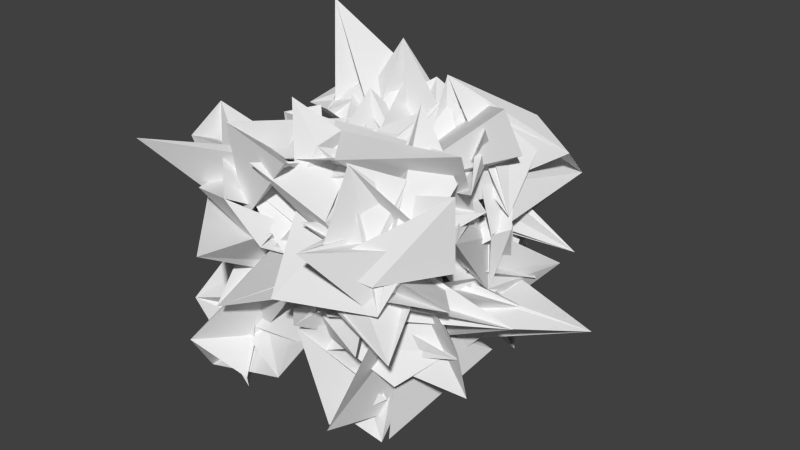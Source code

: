# Source: fractal.blend  (saved by Blender 2.72.0; exported with 4.5.12 LTS)
import bpy
from mathutils import Matrix  # noqa: F401  (used for matrix-valued properties, if any)

bpy.ops.wm.read_factory_settings(use_empty=True)
scene = bpy.context.scene
scene.name = 'Scene'

# ---- collections
col_collection_1 = bpy.data.collections.new('Collection 1'); scene.collection.children.link(col_collection_1)

# ---- materials (node trees are filled in below, after node groups)
mat_none_004 = bpy.data.materials.new('None.004')
mat_none_004.alpha_threshold = 0.0
mat_none_004.roughness = 0.5

# ---- material node trees

# ---- world
world_world = bpy.data.worlds.new('World'); scene.world = world_world
world_world.color = (0.05088, 0.05088, 0.05088)
world_world.use_sun_shadow = False
world_world.sun_shadow_jitter_overblur = 0.0
world_world.cycles.sampling_method = 'MANUAL'
world_world.cycles.sample_map_resolution = 256

# ---- meshes
me_cube_cube_003 = bpy.data.meshes.new('Cube_Cube.003')
me_cube_cube_003.from_pydata([(-0.836, -0.9906, -1.228), (-0.5887, -0.4379, -1.773), (-1.699, -0.9937, -0.7995), (-0.7831, -0.9651, -1.231), (0.855, -1.292, -1.196), (0.1065, -0.8048, -1.116), (0.7116, -1.899, 0.04061), (0.9394, -0.9725, -0.9923), (0.6923, 0.3319, 1.142), (0.5101, -0.9993, 1.369), (1.337, -1.286, 1.312), (0.7661, -0.4834, 0.6333), (-1.685, 0.113, 1.669), (-1.228, -0.5557, 1.107), (-1.569, -1.434, 0.802), (-1.344, -0.6407, 0.9779), (0.5465, -1.149, -1.128), (0.9753, -1.246, -1.515), (-1.596, -0.0212, -1.514), (-1.167, 0.2963, -0.8696), (-1.346, 1.152, -0.7687), (-0.9489, 0.6546, -1.38), (-1.429, -2.54, 1.296), (-1.152, -2.126, 1.558), (-2.354, -1.365, 1.375), (-1.618, -1.431, 1.033), (-1.245, -0.4799, 0.7476), (-0.6841, -0.8412, 1.11), (-1.109, -0.289, 0.2856), (-1.459, -0.6996, -0.1534), (-0.7939, -1.077, 0.6749), (-0.8478, -1.039, 0.2587), (-1.713, -0.3843, 0.2528), (-1.758, -0.4593, -0.5035), (-1.519, -1.495, -0.2835), (-0.9906, -0.8356, -0.2776), (-1.682, -1.415, -1.129), (-0.9739, -1.004, -1.173), (-0.7995, -1.065, -1.119), (-0.9464, -1.08, -1.668), (-0.04925, 1.495, 1.686), (-0.9041, 0.6323, -0.36), (-2.035, -0.1436, -0.1633), (-0.9008, 0.4697, 1.582), (-0.4983, -0.2541, -0.2986), (-2.484, 1.009, 0.8487), (-1.719, -1.612, 0.864), (-0.4488, 0.6027, 0.1712), (-1.346, -0.4493, 0.3716), (-0.829, 0.5985, 1.446), (-1.332, -0.09319, 0.1111), (-1.697, 0.8469, 0.4761), (0.3651, -0.3731, 1.211), (-0.2189, 0.464, 1.053), (-0.4957, -0.7384, 1.32), (-0.9003, -0.4183, 1.272), (-1.025, -0.6955, 0.4118), (-0.5853, -0.3885, 0.9137), (-1.52, -1.504, 1.156), (-1.475, -0.08252, 1.565), (-1.035, 0.268, 0.6008), (-1.312, -0.4548, -0.09312), (-1.199, -0.4271, 0.7862), (-1.185, 0.3483, 1.533), (-1.404, -0.05643, 1.158), (-1.319, -0.6594, 0.9365), (-1.241, -0.7555, 1.053), (-1.23, -1.576, 1.063), (-1.913, -1.175, 1.044), (-1.586, -1.284, 0.6527), (-0.9729, 1.546, 0.07024), (-1.233, 1.497, 0.4828), (-0.7925, 1.52, 0.5076), (-0.6078, 0.904, 0.2251), (-1.235, 0.7728, -0.5595), (-0.7035, 0.2624, 1.067), (-0.9242, 0.6303, 0.17), (-1.473, 0.3982, 0.4413), (-1.205, 0.3161, -0.5179), (-1.82, -0.4281, 0.9304), (-0.8151, 1.295, 0.2172), (-0.1702, 1.108, 0.2269), (-0.4563, 0.6727, 0.2534), (-1.095, 0.9005, -0.2843), (-1.218, 0.4561, 0.06737), (-1.486, 0.3894, 0.2029), (-1.07, -0.3949, 0.09888), (-0.9991, 0.4346, 0.0425), (-2.13, 0.4439, -0.04788), (-1.686, 0.2593, -0.6902), (-0.4225, 0.6251, 0.3355), (-0.2272, 1.081, 0.5068), (-0.482, 0.3662, -0.0476), (-1.125, -0.4804, 0.08093), (-0.546, 0.03638, -0.2205), (-0.5745, -0.3915, 0.577), (-1.009, -0.6541, 0.2805), (-0.3983, -0.4553, 0.1877), (-0.1817, 0.1351, 0.4032), (-0.7258, -0.4161, -0.003113), (-0.6167, 1.627, -1.005), (-1.148, 0.6566, -0.7598), (-1.436, 0.8447, -1.091), (-1.253, 0.543, -1.088), (-1.306, 0.4768, -0.7513), (-1.205, 1.021, -0.5375), (-1.584, 0.7422, -1.621), (-1.471, -0.1484, -1.693), (-1.472, 0.2138, 0.5754), (-1.703, -0.2641, -0.8688), (-1.199, 1.321, -0.2771), (-1.361, 1.524, -0.7657), (-0.9801, 0.7899, -1.127), (-1.551, 1.278, -0.7422), (-0.7422, -0.03568, -0.6571), (-1.578, -0.3908, -0.2616), (-1.001, 0.5819, -0.2494), (-1.296, -0.2214, -0.3681), (-1.11, -0.7984, -0.3328), (-0.9029, -0.6751, -0.7171), (-1.2, 0.8751, -0.6965), (-1.269, -0.05169, -0.4952), (-1.494, -0.05261, -0.907), (-1.211, 1.013, -1.616), (-0.6546, 0.3819, -1.075), (-1.268, 0.4367, -0.2162), (-1.332, -0.3095, -0.9673), (-1.112, 0.065, -1.634), (-0.9852, -0.4543, -0.81), (-1.261, -0.7161, -0.9362), (-0.6164, 0.4626, -0.6954), (-0.1637, -0.01259, -1.294), (-0.4563, 0.3566, -0.9478), (-1.377, 0.2224, -0.9748), (-1.183, 0.2847, -1.087), (-0.5981, -0.645, -0.7543), (0.02444, -0.382, -1.658), (-1.39, 0.01023, -1.775), (-0.6505, -0.5005, -1.071), (-0.7991, -1.789, -1.422), (-0.8917, 1.087, -2.041), (-0.7339, 0.1353, -1.089), (-1.564, 0.498, -0.8584), (-1.374, 0.05839, -1.19), (-0.7229, 0.3858, -1.043), (-1.516, 0.1254, -1.437), (-0.2778, -0.7053, -1.549), (-0.6724, -0.7592, -1.787), (-0.1014, -0.8168, -1.719), (-0.6963, 1.131, -0.9658), (-1.463, 0.8756, -1.634), (-0.5546, 0.1351, -0.7817), (-1.099, 1.246, -1.321), (-0.7101, 1.084, -0.2645), (-1.2, 0.0471, -0.7009), (-1.103, 0.1227, -1.018), (-0.9742, -0.962, -0.2738), (-1.271, -1.277, -0.5259), (-1.709, -1.039, -0.1357), (-1.5, -0.8417, -0.5995), (-0.2937, -1.014, -0.513), (-0.08192, -1.738, -0.588), (-1.06, 0.03244, -1.779), (0.05847, -0.2825, -2.24), (-1.51, -0.2441, -0.7818), (-1.212, -0.2361, -1.05), (-0.8972, -0.7547, -1.605), (-0.7872, -1.302, -1.012), (-0.3487, -0.7588, -1.833), (-0.08533, -0.5533, -1.509), (1.478, -1.906, -1.163), (1.226, -0.9166, -0.7076), (-0.4495, -0.09817, -0.1082), (-0.4276, -0.7733, -1.202), (0.6044, -1.192, -1.238), (0.05451, -1.221, -1.09), (-1.377, 0.2468, -0.5828), (-0.9198, 0.052, -0.9884), (-1.332, 0.1131, -0.5533), (-1.904, -0.2081, -0.7154), (-1.36, -0.07477, -0.7106), (-1.144, -0.2834, -0.7024), (-1.044, -0.3621, -0.68), (-1.375, -0.718, -0.5584), (-1.152, -0.9091, -0.7695), (0.03195, 1.137, -0.505), (0.9625, 1.095, -0.5545), (-0.03858, 0.6729, -0.2053), (0.6114, 0.8245, -0.7464), (0.5066, 0.9846, -0.2667), (0.001625, -0.602, -1.505), (-0.1257, -0.499, -0.7322), (-0.9887, -1.449, -1.014), (0.03676, -1.368, -1.5), (-0.1312, -0.6744, -1.644), (-0.3556, 2.355, -0.897), (-0.8992, 1.532, -1.48), (-1.449, 2.725, -0.7637), (0.08994, 1.459, -1.249), (-0.6658, 1.818, -1.479), (-0.7086, 1.012, -0.04923), (-0.5448, 0.3045, -1.753), (-1.532, 0.8227, -1.096), (1.38, 0.2164, -2.602), (-1.475, 0.272, -2.381), (-0.5873, 0.8274, -0.3395), (-1.159, 0.8061, -0.381), (-0.6648, 0.7609, -0.7786), (-1.038, 0.5618, -0.6194), (-0.4573, 0.2319, -1.018), (-1.597, 0.533, -0.2028), (-0.73, 0.183, -1.313), (-0.7319, 0.1505, -0.871), (-1.147, 0.03588, -0.7393), (-1.346, -0.6997, -0.7493), (-1.028, 0.9944, -0.8144), (-1.623, 0.3563, -0.04075), (-0.7283, 0.2548, -0.8646), (-1.025, 0.3161, -0.1087), (-0.8274, 0.8356, -1.124), (-1.317, 0.04324, -0.6639), (-1.119, -0.8329, -0.9581), (-1.04, -0.1083, -1.389), (-1.825, -0.9232, -0.8741), (-1.213, -1.211, -1.347), (0.07509, 1.119, -1.392), (0.5767, 0.9462, -1.654), (-0.6037, 1.441, -1.711), (-0.4489, 0.3384, -1.88), (-0.6937, 0.5731, -1.647), (0.2216, 0.5829, -1.583), (0.3545, 0.1969, -1.737), (0.2675, -0.1563, -1.2), (-0.4033, -0.2993, -1.31), (0.0583, -0.108, -1.938), (1.045, 0.8407, -1.281), (1.023, 0.74, -1.096), (1.39, 0.8133, -1.053), (1.58, 0.5184, -0.8664), (1.66, 0.6024, -0.8361), (0.3795, 0.003352, -0.9246), (1.28, -0.2898, -0.8536), (0.9346, 0.3056, -1.1), (1.22, -0.1745, -1.269), (1.455, -1.095, -1.173), (0.009778, 1.165, -1.263), (0.7281, 0.6982, -1.44), (-0.06519, 1.583, -1.102), (-0.8949, 1.497, -1.337), (-0.1356, 0.04089, -1.512), (0.7853, 0.2591, -1.045), (0.2331, -0.2726, -1.374), (-1.022, 0.6881, -1.189), (0.02437, 0.06521, -1.785), (-0.5547, -0.4381, -1.583), (0.5031, 0.4289, -0.313), (0.02122, 0.2656, -0.439), (-0.1856, -0.000475, -0.3948), (0.2005, -0.001963, -0.6497), (-0.6175, -0.2005, -1.326), (0.8133, -0.2433, -1.026), (0.5275, -1.11, -1.101), (0.1481, -1.299, -1.429), (0.8123, -0.5009, -0.4308), (-0.4517, -0.8935, -0.7451), (0.6284, 1.325, -0.7612), (0.5118, 1.736, -1.142), (0.978, 0.9182, -0.7439), (1.407, 1.534, -1.352), (0.4515, -0.3508, -0.7694), (0.4317, 0.08385, -1.277), (0.8159, 0.6356, -0.402), (1.485, -0.1321, -1.14), (1.001, 0.5144, -0.71), (0.5989, -0.4078, -0.5864), (1.021, 0.7371, -1.793), (0.8862, 0.8278, -1.429), (0.9629, 1.129, -0.4643), (-0.03851, -0.09674, -1.076), (0.697, 0.6511, -1.134), (1.793, -0.6218, -1.12), (1.562, -0.03185, 0.1428), (1.546, -0.3454, -0.9349), (1.278, -0.417, -1.418), (1.182, -1.472, -1.813), (0.6657, -0.9823, -1.858), (0.9188, -0.8023, -0.7946), (0.3534, -1.322, -1.613), (0.883, -0.7906, -0.421), (1.07, -1.161, -1.178), (1.085, 0.1355, 0.3285), (1.076, -0.6383, 0.4698), (1.947, -0.4798, -1.461), (1.676, -0.7965, -1.111), (1.233, -0.1734, 0.3233), (1.25, -0.6518, 0.1162), (0.755, -1.337, -1.524), (0.6365, -1.221, -0.2147), (0.6651, -1.976, 1.856), (0.9227, -2.167, 0.6952), (1.169, -0.609, 1.574), (1.154, -0.5507, 0.9786), (1.089, 0.2669, -1.058), (1.464, -0.2061, -1.128), (1.203, 0.2565, -1.213), (0.6979, -0.4212, -1.293), (1.27, -0.8473, -1.356), (0.7278, -0.727, -1.212), (1.47, -0.724, -1.545), (0.6654, -0.5033, -1.827), (1.141, -1.453, -0.895), (0.5563, -1.287, -1.27), (1.183, 0.5987, -1.179), (1.058, 0.4318, -1.136), (1.392, -0.1574, -0.3171), (1.578, 0.67, -1.513), (0.5964, -0.3516, -1.437), (0.9471, 0.3495, -0.8831), (0.8768, -0.6733, -1.092), (0.2013, -0.2803, -1.397), (0.312, -0.8941, -0.9433), (-0.2354, -0.4321, -1.988), (1.485, 1.402, 0.02551), (1.622, 1.81, -0.05288), (1.26, 0.8367, -0.3218), (0.687, 0.6586, -0.1302), (1.69, 0.7494, -0.04295), (1.576, 0.6619, 0.5225), (0.6914, -0.2876, -0.6357), (1.325, 0.7652, -0.7047), (1.394, 0.4347, -0.6226), (0.1387, -1.176, -2.475), (0.5327, 1.728, -0.9649), (0.9614, 1.613, -0.7827), (1.494, 1.259, -0.4451), (0.714, 0.949, -0.6116), (1.193, 0.8803, 0.9721), (0.975, 0.9278, -0.5973), (1.791, 0.654, 0.7195), (1.169, -0.02486, -0.003114), (0.6054, -0.413, 0.9856), (1.473, -0.1266, 0.3855), (1.082, 1.226, -0.8364), (0.8026, 1.136, -0.5836), (1.83, 0.6331, -0.3253), (1.511, 1.592, -1.349), (1.85, 0.6435, -2.028), (1.517, 0.2085, -0.3789), (1.624, -0.484, -0.2473), (1.715, 0.8081, -0.5806), (1.475, -0.6572, -1.016), (1.623, -0.5405, -1.028), (1.142, 1.805, -0.7668), (1.732, 1.248, -1.04), (0.737, 2.211, -0.4417), (2.037, 1.207, -1.332), (0.9499, 1.868, -0.4972), (1.719, 0.4051, -0.119), (1.899, 0.4806, -0.3009), (0.6962, -0.4586, 0.4479), (0.7676, -0.2109, 0.09353), (1.463, 0.4622, -0.1573), (0.2945, 0.9079, 0.5898), (0.9124, 0.8409, -0.6412), (0.7233, 0.003822, 0.5678), (0.5252, 0.303, 0.0328), (0.2546, -0.1733, -0.3292), (1.446, -0.6577, -1.019), (0.3619, 0.1646, 0.06734), (0.158, -1.16, 0.4185), (0.8704, -0.3032, -0.09014), (0.8193, -0.4256, 0.9626), (1.679, 1.337, 0.5605), (0.6364, 1.053, 0.9454), (1.875, 1.346, 0.8589), (1.889, 0.3354, 0.8403), (0.3777, 0.09358, 0.2491), (1.438, -0.7013, 0.1181), (0.8369, -0.4289, 0.827), (1.187, -0.8024, -0.7936), (2.128, -0.5767, -0.312), (0.5987, -2.284, 0.4479), (1.07, 0.4978, 1.498), (1.001, 0.469, 1.268), (0.6852, 0.4895, 1.946), (1.282, 0.2809, 1.65), (1.411, 0.4484, 1.274), (1.116, 0.1102, 1.682), (1.414, -0.3753, 1.362), (0.9009, -0.2613, 0.9447), (1.261, -0.1596, 0.7855), (0.878, -0.6088, 0.7346), (1.199, 1.383, 0.9041), (1.158, 0.9704, 1.033), (0.7885, 1.662, 1.481), (1.222, 0.7038, 0.4683), (1.335, 0.656, 0.5391), (0.9094, 0.6403, 0.5851), (0.8319, 0.0766, 0.5392), (1.152, 0.4085, 0.3103), (1.031, 0.06634, 0.629), (0.6575, -0.4503, 0.000847), (0.2654, 1.086, 0.7545), (1.373, 0.4506, -0.1539), (1.797, 0.6747, 0.9483), (1.395, 0.3143, 0.7855), (1.39, 0.6793, 1.021), (0.1322, 0.7617, 1.636), (1.292, -0.1508, 0.3145), (0.7868, -0.5796, 0.8416), (0.798, -1.223, 0.4629), (2.15, -1.323, 0.8923), (1.557, -0.4004, 0.7242), (1.823, -0.826, 0.8137), (2.042, -0.7606, 0.9552), (1.181, -1.045, 1.016), (-1.157, -0.4679, 0.9002), (-0.5459, -1.22, 0.9158), (0.851, -0.6125, 1.38), (0.9588, -0.8527, 1.608), (0.6698, -0.2859, -0.4505), (0.1214, -0.6617, 0.08677), (0.1453, -1.49, 0.4529), (0.05487, -1.297, 1.289), (-0.5835, -1.383, 0.7025), (-0.6427, -1.555, 0.7285), (0.5782, -0.8715, 1.047), (0.25, -0.5264, 0.8753), (-1.271, -0.2925, 0.5267), (-0.9149, -0.8941, 0.4969), (0.954, 0.759, 1.193), (0.6335, 0.7492, 2.227), (1.212, -0.03755, 1.667), (0.3078, 0.5217, 1.171), (1.461, -0.1322, 1.109), (2.074, 0.01816, 1.166), (0.8022, 0.06142, 1.74), (2.441, -0.4468, 0.3763), (1.06, 0.2208, 0.769), (2.05, -0.6725, 0.9649), (0.3913, 0.4471, 0.2099), (0.7312, 0.8591, -0.6966), (0.6266, 0.04162, 0.5838), (0.6787, 0.05231, 1.181), (0.4351, 0.07804, 0.4011), (0.838, -0.09004, 1.017), (0.6098, -0.3161, 0.3445), (0.3977, -0.5354, 1.496), (0.5867, -0.7963, 0.4772), (1.096, -0.9645, 0.04814), (-0.0808, 1.52, 1.081), (-0.1933, 0.9894, 1.379), (0.4648, 0.84, 1.555), (-0.6081, 1.373, 1.735), (-0.6668, 0.2575, 0.2562), (-1.985, 0.3503, 1.301), (-0.1793, 0.52, 0.07782), (-0.8268, 0.3747, 1.423), (-0.9701, 0.2626, 1.385), (-0.3316, -1.135, 0.9935), (-0.005477, 1.632, 0.7224), (-0.6029, 2.002, 0.9645), (0.1362, 1.268, 0.6964), (0.4851, 0.9646, 0.8084), (-0.2517, 0.4878, 1.106), (0.2924, -0.5177, 1.33), (0.04786, -0.03617, 0.3902), (1.687, -0.5476, 1.838), (0.2989, 0.7641, 1.26), (0.4054, 0.156, 1.325), (0.4154, 1.55, 1.31), (-0.05889, 1.163, 0.3359), (0.6984, 0.9046, 0.989), (-0.7399, 0.8733, 0.8576), (0.0918, 1.005, 0.5338), (-0.3824, 1.079, 0.7111), (1.272, 0.4045, 0.4203), (0.3186, -0.5023, -0.1648), (0.9176, 0.3962, -0.07272), (0.3298, -0.4161, 0.2936), (-0.7385, 1.206, 1.2), (-2.308, 1.361, 2.102), (-0.2843, 0.294, 0.4674), (-0.138, 0.409, 1.304), (-1.034, 0.9406, 1.521), (0.3747, -0.4217, 1.636), (-0.1024, 0.6249, 1.437), (-1.309, -0.6463, 1.376), (-0.7921, -0.9639, 0.9375), (0.06804, -0.6673, 1.779), (-0.3469, 1.067, 1.041), (-1.306, 0.01789, 1.068), (-0.4156, 0.088, 1.278), (-0.8451, -0.1484, 0.9297), (-0.8792, -0.176, 0.465), (0.526, -0.5081, 0.4355), (-1.241, -0.8336, 1.916), (-0.5226, -0.1659, 0.792), (-0.2395, -1.052, 0.7604), (0.2237, -0.2675, 0.6449), (-0.2548, 0.6965, 1.298), (-0.1413, 0.8206, 1.071), (0.1711, 0.1538, 1.049), (0.07105, 0.2593, 1.083), (0.2451, -0.1266, 0.8225), (-0.8923, 0.4836, 1.376), (0.0888, -0.1641, 0.9821), (0.2784, -0.07098, 0.8312), (0.2752, 0.3835, 1.131), (0.01918, -0.6212, 0.7253), (-0.865, 0.5814, 1.275), (-1.227, 0.3852, 1.246), (-0.835, 0.5705, 1.153), (-1.648, 0.05215, 1.21), (-0.4467, 0.4715, 1.389), (-0.4887, 0.2502, 1.75), (-0.9269, -0.2143, 0.3191), (-0.7977, -0.9081, 0.4225), (-0.5795, 0.2383, 1.055), (-0.08402, -0.6262, 1.188), (-1.249, 1.672, 1.51), (-1.321, 1.242, 1.351), (-2.017, 1.267, 1.447), (-2.077, 1.561, 0.8486), (-0.8893, 0.8784, 1.94), (-1.677, 0.6964, 1.68), (-2.075, 0.2943, 1.21), (-0.8938, 0.2628, 2.443), (-1.041, -0.188, 1.106), (-0.8198, -0.5331, 0.7816), (-0.4937, -0.1331, 0.4875), (1.62, -1.475, -0.4022), (1.149, -2.26, 1.205), (1.588, -0.6078, -0.5121), (1.634, -0.671, 0.5171), (1.705, -0.589, -0.9145), (1.111, -1.104, -0.4258), (0.7761, -1.275, -0.4253), (-0.1724, -1.646, -1.522), (-1.796, -1.556, 1.97), (-2.196, -2.488, 1.3), (-0.4905, -1.817, 1.579), (-1.852, -1.668, 1.101), (0.9029, -0.906, 1.248), (-0.2591, -1.377, 1.176), (0.3508, -0.8266, 1.056), (-1.301, -0.07025, -0.4162), (0.3197, -1.002, 0.6389), (-0.8662, -0.2072, 1.0), (-0.9846, -1.935, 0.2849), (-1.973, -2.412, 0.3887), (-1.2, -1.047, 0.8748), (-0.5266, -2.246, 0.2707), (-0.06601, -0.8661, 1.586), (0.4019, -1.831, 0.8715), (0.7904, -1.04, 0.5148), (-0.6754, -0.4862, 0.01608), (-0.8332, -0.9174, 0.7101), (-0.1203, -1.441, 1.166), (-0.2735, -1.123, 0.7533), (-0.4721, -0.994, 0.4693), (1.006, -1.766, 1.07), (0.3777, -2.216, 1.521), (0.1006, -2.167, 1.261), (1.021, -2.374, 1.202), (0.8589, -1.772, 0.3002), (-0.7565, -0.4849, 0.3995), (-1.298, -0.7805, 0.4988), (-1.415, -0.5117, 0.1825), (0.03175, -0.9258, -0.1988), (-1.606, -1.408, 0.2662), (0.2111, -0.9686, 0.1122), (-0.08065, -1.287, -0.7927), (0.6617, -0.8326, -0.1878), (0.664, -1.579, 0.4278), (-1.029, -1.498, 0.8457), (-0.5174, -0.9959, 0.5937), (-0.8859, -0.6205, -0.2975), (-0.6309, -0.574, -0.01242), (0.8076, -0.5922, 0.7997), (1.254, -0.4569, -0.6464), (0.2417, -0.1349, 0.3907), (0.8407, -1.132, 0.556), (0.8455, -0.4485, 0.1373), (-1.233, -0.8656, 0.1127), (-1.398, 0.02065, -0.4403), (0.09502, -0.1466, -0.5811), (0.2006, 0.03295, -0.8119), (-1.483, -0.07889, -1.859), (-1.143, -1.577, -0.4792), (1.588, -0.5715, -1.416), (-0.4725, -0.1732, 0.3907), (3.018, -0.6869, -0.5304), (-0.4611, -1.012, -0.5572), (-0.6662, -0.6024, 0.3077), (-0.1863, 0.2016, 0.1626), (-0.6167, -0.8242, 0.2789), (0.5094, -0.7619, -0.3089), (0.2805, -0.4385, 0.656), (1.341, -1.572, 0.2849), (0.6893, -0.8565, 0.08361), (1.058, -1.409, -0.1135), (-0.9618, -1.069, -0.9892), (-0.3696, -1.087, -1.352), (-1.327, -1.616, -1.356), (-0.1458, -0.6091, -1.193), (0.2807, -0.2639, -0.8463), (0.05834, -1.781, -1.207), (1.051, -0.65, -0.5631), (0.1178, -1.609, -1.262), (1.564, -1.382, -1.182), (-0.4704, -1.386, -1.917), (-0.719, -0.9003, -2.0), (-0.5193, -1.247, -1.823), (-0.08213, -1.252, -1.418), (-1.07, -0.9495, -1.6), (-0.08726, -1.282, -1.979), (0.04898, -1.121, -1.474), (0.2286, -1.498, -2.011), (0.6289, -1.362, -1.319), (-0.7467, -1.37, -0.8646), (-0.907, -1.216, -1.453), (0.3528, -1.015, -1.222), (-0.3955, -1.753, -1.548), (1.17, -1.162, -2.407), (0.32, -1.11, -1.641), (0.9235, -0.837, -2.217), (0.544, -0.795, -1.521), (1.033, -1.395, -1.592), (-0.9137, 0.4271, -0.03504), (0.02632, 0.1377, 0.4064), (-1.832, 1.19, -0.07028), (-0.9632, 1.291, 0.4366), (-0.6842, 1.217, 0.1862), (-0.6207, 1.527, -0.9623), (-1.667, 1.27, -0.4217), (1.282, 0.781, -0.05883), (0.009106, 0.5231, -0.9576), (0.625, 1.581, 1.331), (0.8226, 0.7241, 0.528), (-0.1887, 0.3039, 0.4322), (1.817, 1.772, 0.6863), (1.432, 0.08888, -0.3445), (0.5854, 0.9761, -0.4017), (0.01469, 1.082, 0.237), (-0.3271, 0.5675, 0.2619), (-0.3876, 1.211, -0.9772), (1.403, -0.05334, 1.694), (-0.008177, -0.1731, 2.067), (-0.2492, 1.023, 1.175), (-0.5951, 1.457, 0.1914), (0.8154, 0.06713, 1.333), (0.458, 0.1658, 0.6345), (0.5218, -0.01761, 0.4552), (-0.3829, -0.5004, 0.651), (-1.38, 0.2245, 0.7175), (1.041, 2.176, 0.4484), (0.9482, 1.511, 0.6798), (0.8435, 0.9314, 0.08295), (0.6566, 1.523, 0.166), (0.7327, 1.946, -0.4762), (1.033, 1.324, -0.3504), (0.4177, 1.285, 0.4324), (-0.5548, 1.356, -0.03802), (-0.1543, 1.181, -0.2451), (0.8705, 1.166, 0.8401), (0.3769, 0.666, 0.1725), (-0.02873, 1.468, 0.7), (0.02084, 1.031, 0.4838), (0.4094, 1.358, 0.6062), (-0.1511, 1.242, 0.3504), (-0.2221, 1.074, 0.4013), (-0.3502, 1.019, -0.000228), (-0.766, 1.528, 0.3321), (1.69, 2.021, -0.333), (1.83, 1.375, -0.5648), (0.4329, 1.633, -1.311), (0.6062, 1.001, -0.4629), (0.2458, 1.389, 0.4612), (-0.07056, 1.018, -0.4998), (0.4332, 1.449, -0.844), (-0.7066, 0.4624, 0.03631), (-0.2256, 1.083, -0.4326), (0.8107, 1.123, -0.8821), (0.624, 0.7536, -1.136), (1.188, 0.798, -1.307), (-0.1895, 1.304, -1.08), (-0.3929, 1.747, -0.9772), (0.2215, 0.8272, -0.3109), (-0.04729, 0.9902, -0.9317), (-0.2098, 1.045, -0.4783), (0.194, 1.214, -1.572), (1.105, 1.712, -0.9665), (1.096, 1.317, -1.137), (-0.02181, 1.805, -1.202), (-0.8763, 1.157, -0.000581), (-0.6212, 1.58, -0.8683), (-0.4803, 1.449, -0.3241), (-0.5379, 1.745, -0.4242), (-0.5077, 1.296, 0.1703), (-1.317, 1.613, -1.056), (0.9309, 1.778, -0.8522), (1.861, 1.244, 0.536), (0.9271, 0.8819, 0.07364), (0.084, 0.3309, 0.2082), (-0.8705, 0.4629, -0.7284), (-0.1113, 0.455, -0.3392), (-0.3531, 1.032, -0.3675), (-0.5907, 0.7489, -0.1086), (-0.8746, 1.66, -0.7543), (1.111, 0.7715, -0.7479), (0.9608, 0.7967, -1.05), (0.4288, 0.1126, -0.999), (0.33, 0.447, -1.273), (-0.7321, 0.8729, -0.7902), (0.8387, 1.514, -0.6955), (-0.1561, 0.2142, -0.9812), (-0.4063, 0.905, -1.064), (-0.3774, 1.001, -0.7963), (0.9942, 0.1169, -0.7296), (2.239, -0.1503, -1.317), (0.6993, -0.04214, -0.9717), (0.2497, -0.5787, -1.455), (-0.1463, 0.3977, -0.9053), (-0.5931, 1.066, -1.013), (0.603, 0.5766, -1.17), (-0.1466, 0.6077, -1.215), (0.2866, 0.5144, -1.796)], [], [(0, 3, 2, 1), (4, 7, 6, 5), (8, 11, 10, 9), (12, 15, 14, 13), (16, 17, 6, 7), (18, 21, 20, 19), (13, 14, 23, 22), (22, 23, 25, 24), (24, 25, 27, 26), (26, 27, 29, 28), (28, 29, 31, 30), (30, 31, 33, 32), (32, 33, 35, 34), (34, 35, 37, 36), (36, 37, 39, 38), (38, 39, 3, 0), (40, 43, 42, 41), (43, 45, 44, 42), (45, 47, 46, 44), (47, 49, 48, 46), (49, 51, 50, 48), (51, 53, 52, 50), (53, 55, 54, 52), (55, 57, 56, 54), (57, 59, 58, 56), (59, 13, 22, 58), (41, 42, 61, 60), (42, 44, 62, 61), (44, 46, 63, 62), (46, 48, 64, 63), (48, 50, 65, 64), (50, 52, 66, 65), (52, 54, 67, 66), (54, 56, 68, 67), (56, 58, 69, 68), (58, 22, 24, 69), (60, 61, 71, 70), (61, 62, 72, 71), (62, 63, 73, 72), (63, 64, 74, 73), (64, 65, 75, 74), (65, 66, 76, 75), (66, 67, 77, 76), (67, 68, 78, 77), (68, 69, 79, 78), (69, 24, 26, 79), (70, 71, 81, 80), (71, 72, 82, 81), (72, 73, 83, 82), (73, 74, 84, 83), (74, 75, 85, 84), (75, 76, 86, 85), (76, 77, 87, 86), (77, 78, 88, 87), (78, 79, 89, 88), (79, 26, 28, 89), (80, 81, 91, 90), (81, 82, 92, 91), (82, 83, 93, 92), (83, 84, 94, 93), (84, 85, 95, 94), (85, 86, 96, 95), (86, 87, 97, 96), (87, 88, 98, 97), (88, 89, 99, 98), (89, 28, 30, 99), (90, 91, 101, 100), (91, 92, 102, 101), (92, 93, 103, 102), (93, 94, 104, 103), (94, 95, 105, 104), (95, 96, 106, 105), (96, 97, 107, 106), (97, 98, 108, 107), (98, 99, 109, 108), (99, 30, 32, 109), (100, 101, 111, 110), (101, 102, 112, 111), (102, 103, 113, 112), (103, 104, 114, 113), (104, 105, 115, 114), (105, 106, 116, 115), (106, 107, 117, 116), (107, 108, 118, 117), (108, 109, 119, 118), (109, 32, 34, 119), (110, 111, 121, 120), (111, 112, 122, 121), (112, 113, 123, 122), (113, 114, 124, 123), (114, 115, 125, 124), (115, 116, 126, 125), (116, 117, 127, 126), (117, 118, 128, 127), (118, 119, 129, 128), (119, 34, 36, 129), (120, 121, 131, 130), (121, 122, 132, 131), (122, 123, 133, 132), (123, 124, 134, 133), (124, 125, 135, 134), (125, 126, 136, 135), (126, 127, 137, 136), (127, 128, 138, 137), (128, 129, 139, 138), (129, 36, 38, 139), (130, 131, 140, 21), (131, 132, 141, 140), (132, 133, 142, 141), (133, 134, 143, 142), (134, 135, 144, 143), (135, 136, 145, 144), (136, 137, 146, 145), (137, 138, 147, 146), (138, 139, 148, 147), (0, 148, 139, 38), (21, 140, 149, 20), (140, 141, 150, 149), (141, 142, 151, 150), (142, 143, 152, 151), (143, 144, 153, 152), (144, 145, 154, 153), (145, 146, 155, 154), (146, 147, 156, 155), (147, 148, 157, 156), (1, 157, 148, 0), (1, 2, 159, 158), (158, 159, 161, 160), (160, 161, 163, 162), (162, 163, 165, 164), (164, 165, 167, 166), (166, 167, 169, 168), (168, 169, 171, 170), (170, 171, 173, 172), (172, 173, 175, 174), (174, 175, 7, 4), (20, 149, 176, 19), (149, 150, 177, 176), (150, 151, 178, 177), (151, 152, 179, 178), (152, 153, 180, 179), (153, 154, 181, 180), (154, 155, 182, 181), (155, 156, 183, 182), (156, 157, 184, 183), (157, 1, 158, 184), (19, 176, 186, 185), (176, 177, 187, 186), (177, 178, 188, 187), (178, 179, 189, 188), (179, 180, 190, 189), (180, 181, 191, 190), (181, 182, 192, 191), (182, 183, 193, 192), (183, 184, 194, 193), (184, 158, 160, 194), (185, 186, 196, 195), (186, 187, 197, 196), (187, 188, 198, 197), (188, 189, 199, 198), (189, 190, 200, 199), (190, 191, 201, 200), (191, 192, 202, 201), (192, 193, 203, 202), (193, 194, 204, 203), (194, 160, 162, 204), (195, 196, 206, 205), (196, 197, 207, 206), (197, 198, 208, 207), (198, 199, 209, 208), (199, 200, 210, 209), (200, 201, 211, 210), (201, 202, 212, 211), (202, 203, 213, 212), (203, 204, 214, 213), (204, 162, 164, 214), (205, 206, 216, 215), (206, 207, 217, 216), (207, 208, 218, 217), (208, 209, 219, 218), (209, 210, 220, 219), (210, 211, 221, 220), (211, 212, 222, 221), (212, 213, 223, 222), (213, 214, 224, 223), (214, 164, 166, 224), (215, 216, 226, 225), (216, 217, 227, 226), (217, 218, 228, 227), (218, 219, 229, 228), (219, 220, 230, 229), (220, 221, 231, 230), (221, 222, 232, 231), (222, 223, 233, 232), (223, 224, 234, 233), (224, 166, 168, 234), (225, 226, 236, 235), (226, 227, 237, 236), (227, 228, 238, 237), (228, 229, 239, 238), (229, 230, 240, 239), (230, 231, 241, 240), (231, 232, 242, 241), (232, 233, 243, 242), (233, 234, 244, 243), (234, 168, 170, 244), (235, 236, 246, 245), (236, 237, 247, 246), (237, 238, 248, 247), (238, 239, 249, 248), (239, 240, 250, 249), (240, 241, 251, 250), (241, 242, 252, 251), (242, 243, 253, 252), (243, 244, 254, 253), (244, 170, 172, 254), (245, 246, 256, 255), (246, 247, 257, 256), (247, 248, 258, 257), (248, 249, 259, 258), (249, 250, 260, 259), (250, 251, 261, 260), (251, 252, 262, 261), (252, 253, 263, 262), (253, 254, 264, 263), (254, 172, 174, 264), (255, 256, 266, 265), (256, 257, 267, 266), (257, 258, 268, 267), (258, 259, 269, 268), (259, 260, 270, 269), (260, 261, 271, 270), (261, 262, 272, 271), (262, 263, 273, 272), (263, 264, 274, 273), (264, 174, 4, 274), (265, 266, 276, 275), (266, 267, 277, 276), (267, 268, 278, 277), (268, 269, 279, 278), (269, 270, 280, 279), (270, 271, 281, 280), (271, 272, 282, 281), (272, 273, 283, 282), (273, 274, 284, 283), (274, 4, 5, 284), (5, 6, 17, 285), (285, 17, 287, 286), (286, 287, 289, 288), (288, 289, 291, 290), (290, 291, 293, 292), (292, 293, 295, 294), (294, 295, 297, 296), (296, 297, 299, 298), (298, 299, 301, 300), (300, 301, 11, 8), (275, 276, 303, 302), (276, 277, 304, 303), (277, 278, 305, 304), (278, 279, 306, 305), (279, 280, 307, 306), (280, 281, 308, 307), (281, 282, 309, 308), (282, 283, 310, 309), (283, 284, 311, 310), (284, 5, 285, 311), (302, 303, 313, 312), (303, 304, 314, 313), (304, 305, 315, 314), (305, 306, 316, 315), (306, 307, 317, 316), (307, 308, 318, 317), (308, 309, 319, 318), (309, 310, 320, 319), (310, 311, 321, 320), (311, 285, 286, 321), (312, 313, 323, 322), (313, 314, 324, 323), (314, 315, 325, 324), (315, 316, 326, 325), (316, 317, 327, 326), (317, 318, 328, 327), (318, 319, 329, 328), (319, 320, 330, 329), (320, 321, 331, 330), (321, 286, 288, 331), (322, 323, 333, 332), (323, 324, 334, 333), (324, 325, 335, 334), (325, 326, 336, 335), (326, 327, 337, 336), (327, 328, 338, 337), (328, 329, 339, 338), (329, 330, 340, 339), (330, 331, 341, 340), (331, 288, 290, 341), (332, 333, 343, 342), (333, 334, 344, 343), (334, 335, 345, 344), (335, 336, 346, 345), (336, 337, 347, 346), (337, 338, 348, 347), (338, 339, 349, 348), (339, 340, 350, 349), (340, 341, 351, 350), (341, 290, 292, 351), (342, 343, 353, 352), (343, 344, 354, 353), (344, 345, 355, 354), (345, 346, 356, 355), (346, 347, 357, 356), (347, 348, 358, 357), (348, 349, 359, 358), (349, 350, 360, 359), (350, 351, 361, 360), (351, 292, 294, 361), (352, 353, 363, 362), (353, 354, 364, 363), (354, 355, 365, 364), (355, 356, 366, 365), (356, 357, 367, 366), (357, 358, 368, 367), (358, 359, 369, 368), (359, 360, 370, 369), (360, 361, 371, 370), (361, 294, 296, 371), (362, 363, 373, 372), (363, 364, 374, 373), (364, 365, 375, 374), (365, 366, 376, 375), (366, 367, 377, 376), (367, 368, 378, 377), (368, 369, 379, 378), (369, 370, 380, 379), (370, 371, 381, 380), (371, 296, 298, 381), (372, 373, 383, 382), (373, 374, 384, 383), (374, 375, 385, 384), (375, 376, 386, 385), (376, 377, 387, 386), (377, 378, 388, 387), (378, 379, 389, 388), (379, 380, 390, 389), (380, 381, 391, 390), (381, 298, 300, 391), (382, 383, 393, 392), (383, 384, 394, 393), (384, 385, 395, 394), (385, 386, 396, 395), (386, 387, 397, 396), (387, 388, 398, 397), (388, 389, 399, 398), (389, 390, 400, 399), (390, 391, 401, 400), (391, 300, 8, 401), (392, 393, 403, 402), (393, 394, 404, 403), (394, 395, 405, 404), (395, 396, 406, 405), (396, 397, 407, 406), (397, 398, 408, 407), (398, 399, 409, 408), (399, 400, 410, 409), (400, 401, 411, 410), (401, 8, 9, 411), (9, 10, 413, 412), (412, 413, 415, 414), (414, 415, 417, 416), (416, 417, 419, 418), (418, 419, 421, 420), (420, 421, 423, 422), (422, 423, 425, 424), (424, 425, 427, 426), (426, 427, 429, 428), (428, 429, 15, 12), (402, 403, 431, 430), (403, 404, 432, 431), (404, 405, 433, 432), (405, 406, 434, 433), (406, 407, 435, 434), (407, 408, 436, 435), (408, 409, 437, 436), (409, 410, 438, 437), (410, 411, 439, 438), (411, 9, 412, 439), (430, 431, 441, 440), (431, 432, 442, 441), (432, 433, 443, 442), (433, 434, 444, 443), (434, 435, 445, 444), (435, 436, 446, 445), (436, 437, 447, 446), (437, 438, 448, 447), (438, 439, 449, 448), (439, 412, 414, 449), (440, 441, 451, 450), (441, 442, 452, 451), (442, 443, 453, 452), (443, 444, 454, 453), (444, 445, 455, 454), (445, 446, 456, 455), (446, 447, 457, 456), (447, 448, 458, 457), (448, 449, 459, 458), (449, 414, 416, 459), (450, 451, 461, 460), (451, 452, 462, 461), (452, 453, 463, 462), (453, 454, 464, 463), (454, 455, 465, 464), (455, 456, 466, 465), (456, 457, 467, 466), (457, 458, 468, 467), (458, 459, 469, 468), (459, 416, 418, 469), (460, 461, 471, 470), (461, 462, 472, 471), (462, 463, 473, 472), (463, 464, 474, 473), (464, 465, 475, 474), (465, 466, 476, 475), (466, 467, 477, 476), (467, 468, 478, 477), (468, 469, 479, 478), (469, 418, 420, 479), (470, 471, 481, 480), (471, 472, 482, 481), (472, 473, 483, 482), (473, 474, 484, 483), (474, 475, 485, 484), (475, 476, 486, 485), (476, 477, 487, 486), (477, 478, 488, 487), (478, 479, 489, 488), (479, 420, 422, 489), (480, 481, 491, 490), (481, 482, 492, 491), (482, 483, 493, 492), (483, 484, 494, 493), (484, 485, 495, 494), (485, 486, 496, 495), (486, 487, 497, 496), (487, 488, 498, 497), (488, 489, 499, 498), (489, 422, 424, 499), (490, 491, 501, 500), (491, 492, 502, 501), (492, 493, 503, 502), (493, 494, 504, 503), (494, 495, 505, 504), (495, 496, 506, 505), (496, 497, 507, 506), (497, 498, 508, 507), (498, 499, 509, 508), (499, 424, 426, 509), (500, 501, 511, 510), (501, 502, 512, 511), (502, 503, 513, 512), (503, 504, 514, 513), (504, 505, 515, 514), (505, 506, 516, 515), (506, 507, 517, 516), (507, 508, 518, 517), (508, 509, 519, 518), (509, 426, 428, 519), (510, 511, 521, 520), (511, 512, 522, 521), (512, 513, 523, 522), (513, 514, 524, 523), (514, 515, 525, 524), (515, 516, 526, 525), (516, 517, 527, 526), (517, 518, 528, 527), (518, 519, 529, 528), (519, 428, 12, 529), (520, 521, 43, 40), (521, 522, 45, 43), (522, 523, 47, 45), (523, 524, 49, 47), (524, 525, 51, 49), (525, 526, 53, 51), (526, 527, 55, 53), (527, 528, 57, 55), (528, 529, 59, 57), (529, 12, 13, 59), (413, 10, 11, 530), (530, 11, 301, 531), (531, 301, 299, 532), (532, 299, 297, 533), (533, 297, 295, 534), (534, 295, 293, 535), (535, 293, 291, 536), (536, 291, 289, 537), (537, 289, 287, 538), (538, 287, 17, 16), (14, 15, 539, 23), (15, 429, 540, 539), (429, 427, 541, 540), (427, 425, 542, 541), (425, 423, 543, 542), (423, 421, 544, 543), (421, 419, 545, 544), (419, 417, 546, 545), (417, 415, 547, 546), (415, 413, 530, 547), (23, 539, 548, 25), (539, 540, 549, 548), (540, 541, 550, 549), (541, 542, 551, 550), (542, 543, 552, 551), (543, 544, 553, 552), (544, 545, 554, 553), (545, 546, 555, 554), (546, 547, 556, 555), (547, 530, 531, 556), (25, 548, 557, 27), (548, 549, 558, 557), (549, 550, 559, 558), (550, 551, 560, 559), (551, 552, 561, 560), (552, 553, 562, 561), (553, 554, 563, 562), (554, 555, 564, 563), (555, 556, 565, 564), (556, 531, 532, 565), (27, 557, 566, 29), (557, 558, 567, 566), (558, 559, 568, 567), (559, 560, 569, 568), (560, 561, 570, 569), (561, 562, 571, 570), (562, 563, 572, 571), (563, 564, 573, 572), (564, 565, 574, 573), (565, 532, 533, 574), (29, 566, 575, 31), (566, 567, 576, 575), (567, 568, 577, 576), (568, 569, 578, 577), (569, 570, 579, 578), (570, 571, 580, 579), (571, 572, 581, 580), (572, 573, 582, 581), (573, 574, 583, 582), (574, 533, 534, 583), (31, 575, 584, 33), (575, 576, 585, 584), (576, 577, 586, 585), (577, 578, 587, 586), (578, 579, 588, 587), (579, 580, 589, 588), (580, 581, 590, 589), (581, 582, 591, 590), (582, 583, 592, 591), (583, 534, 535, 592), (33, 584, 593, 35), (584, 585, 594, 593), (585, 586, 595, 594), (586, 587, 596, 595), (587, 588, 597, 596), (588, 589, 598, 597), (589, 590, 599, 598), (590, 591, 600, 599), (591, 592, 601, 600), (592, 535, 536, 601), (35, 593, 602, 37), (593, 594, 603, 602), (594, 595, 604, 603), (595, 596, 605, 604), (596, 597, 606, 605), (597, 598, 607, 606), (598, 599, 608, 607), (599, 600, 609, 608), (600, 601, 610, 609), (601, 536, 537, 610), (37, 602, 611, 39), (602, 603, 612, 611), (603, 604, 613, 612), (604, 605, 614, 613), (605, 606, 615, 614), (606, 607, 616, 615), (607, 608, 617, 616), (608, 609, 618, 617), (609, 610, 619, 618), (610, 537, 538, 619), (39, 611, 620, 3), (611, 612, 621, 620), (612, 613, 622, 621), (613, 614, 623, 622), (614, 615, 624, 623), (615, 616, 625, 624), (616, 617, 626, 625), (617, 618, 627, 626), (618, 619, 628, 627), (619, 538, 16, 628), (3, 620, 159, 2), (620, 621, 161, 159), (621, 622, 163, 161), (622, 623, 165, 163), (623, 624, 167, 165), (624, 625, 169, 167), (625, 626, 171, 169), (626, 627, 173, 171), (627, 628, 175, 173), (628, 16, 7, 175), (520, 40, 41, 629), (629, 41, 60, 630), (630, 60, 70, 631), (631, 70, 80, 632), (632, 80, 90, 633), (633, 90, 100, 634), (634, 100, 110, 635), (635, 110, 120, 636), (636, 120, 130, 637), (637, 130, 21, 18), (402, 430, 638, 392), (430, 440, 639, 638), (440, 450, 640, 639), (450, 460, 641, 640), (460, 470, 642, 641), (470, 480, 643, 642), (480, 490, 644, 643), (490, 500, 645, 644), (500, 510, 646, 645), (510, 520, 629, 646), (392, 638, 647, 382), (638, 639, 648, 647), (639, 640, 649, 648), (640, 641, 650, 649), (641, 642, 651, 650), (642, 643, 652, 651), (643, 644, 653, 652), (644, 645, 654, 653), (645, 646, 655, 654), (646, 629, 630, 655), (382, 647, 656, 372), (647, 648, 657, 656), (648, 649, 658, 657), (649, 650, 659, 658), (650, 651, 660, 659), (651, 652, 661, 660), (652, 653, 662, 661), (653, 654, 663, 662), (654, 655, 664, 663), (655, 630, 631, 664), (372, 656, 665, 362), (656, 657, 666, 665), (657, 658, 667, 666), (658, 659, 668, 667), (659, 660, 669, 668), (660, 661, 670, 669), (661, 662, 671, 670), (662, 663, 672, 671), (663, 664, 673, 672), (664, 631, 632, 673), (362, 665, 674, 352), (665, 666, 675, 674), (666, 667, 676, 675), (667, 668, 677, 676), (668, 669, 678, 677), (669, 670, 679, 678), (670, 671, 680, 679), (671, 672, 681, 680), (672, 673, 682, 681), (673, 632, 633, 682), (352, 674, 683, 342), (674, 675, 684, 683), (675, 676, 685, 684), (676, 677, 686, 685), (677, 678, 687, 686), (678, 679, 688, 687), (679, 680, 689, 688), (680, 681, 690, 689), (681, 682, 691, 690), (682, 633, 634, 691), (342, 683, 692, 332), (683, 684, 693, 692), (684, 685, 694, 693), (685, 686, 695, 694), (686, 687, 696, 695), (687, 688, 697, 696), (688, 689, 698, 697), (689, 690, 699, 698), (690, 691, 700, 699), (691, 634, 635, 700), (332, 692, 701, 322), (692, 693, 702, 701), (693, 694, 703, 702), (694, 695, 704, 703), (695, 696, 705, 704), (696, 697, 706, 705), (697, 698, 707, 706), (698, 699, 708, 707), (699, 700, 709, 708), (700, 635, 636, 709), (322, 701, 710, 312), (701, 702, 711, 710), (702, 703, 712, 711), (703, 704, 713, 712), (704, 705, 714, 713), (705, 706, 715, 714), (706, 707, 716, 715), (707, 708, 717, 716), (708, 709, 718, 717), (709, 636, 637, 718), (312, 710, 719, 302), (710, 711, 720, 719), (711, 712, 721, 720), (712, 713, 722, 721), (713, 714, 723, 722), (714, 715, 724, 723), (715, 716, 725, 724), (716, 717, 726, 725), (717, 718, 727, 726), (718, 637, 18, 727), (302, 719, 265, 275), (719, 720, 255, 265), (720, 721, 245, 255), (721, 722, 235, 245), (722, 723, 225, 235), (723, 724, 215, 225), (724, 725, 205, 215), (725, 726, 195, 205), (726, 727, 185, 195), (727, 18, 19, 185)])
me_cube_cube_003.materials.append(mat_none_004)
me_cube_cube_003.use_remesh_preserve_volume = False
me_cube_cube_003.use_remesh_preserve_attributes = False
me_cube_cube_003.use_mirror_vertex_groups = False
me_cube_cube_003.update()

# ---- objects
ob_cube_cube_003 = bpy.data.objects.new('Cube_Cube.003', me_cube_cube_003)

# ---- transforms, parenting, visibility, modifiers, constraints
ob_cube_cube_003.location = (0.0, 0.0, 0.0)
ob_cube_cube_003.rotation_euler = (1.571, -0.0, 0.0)
ob_cube_cube_003.lineart.crease_threshold = 0.0

# ---- collection membership
col_collection_1.objects.link(ob_cube_cube_003)

# ---- scene / render settings (as saved in the file)
scene.frame_start = 1; scene.frame_end = 250; scene.frame_set(0)
scene.render.engine = 'CYCLES'
scene.render.resolution_percentage = 50
scene.render.dither_intensity = 0.0
scene.cycles.use_denoising = False
scene.cycles.samples = 10
scene.cycles.sampling_pattern = 'TABULATED_SOBOL'
scene.cycles.light_sampling_threshold = 0.0
scene.cycles.use_adaptive_sampling = False
scene.cycles.use_light_tree = False
scene.cycles.blur_glossy = 0.0
scene.cycles.pixel_filter_type = 'GAUSSIAN'
scene.cycles.sample_clamp_indirect = 0.0
scene.view_settings.view_transform = 'Standard'
bpy.context.view_layer.update()

# ---- added for rendering (the .blend has no active camera and no usable light): camera, sun
cam_auto = bpy.data.cameras.new('AutoCamera')
cam_auto.lens = 50.0
cam_auto.sensor_width = 36.0
cam_auto.clip_end = 1000.0
ob_auto_camera = bpy.data.objects.new('AutoCamera', cam_auto)
scene.collection.objects.link(ob_auto_camera)
ob_auto_camera.location = (8.71961, -10.0634, 6.85461)
ob_auto_camera.rotation_euler = (1.09748, -7.21219e-08, 0.694738)
scene.camera = ob_auto_camera
light_auto_sun = bpy.data.lights.new('AutoSun', 'SUN')
light_auto_sun.energy = 3.0
light_auto_sun.angle = 0.0523599
ob_auto_sun = bpy.data.objects.new('AutoSun', light_auto_sun)
scene.collection.objects.link(ob_auto_sun)
ob_auto_sun.rotation_euler = (0.872665, 0.174533, 0.523599)
bpy.context.view_layer.update()
